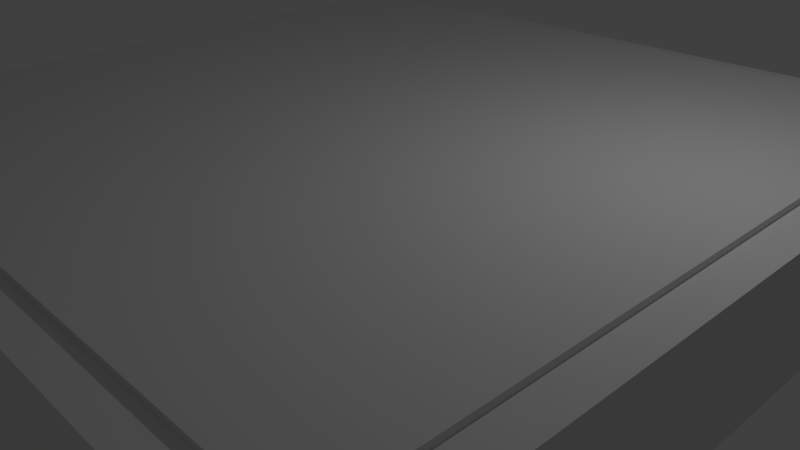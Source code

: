 # Source: chess_board.blend  (saved by Blender 2.69.0; exported with 4.5.12 LTS)
import bpy
from mathutils import Matrix  # noqa: F401  (used for matrix-valued properties, if any)

bpy.ops.wm.read_factory_settings(use_empty=True)
scene = bpy.context.scene
scene.name = 'Scene'

# ---- collections
col_collection_1 = bpy.data.collections.new('Collection 1'); scene.collection.children.link(col_collection_1)

# ---- materials (node trees are filled in below, after node groups)
mat_material = bpy.data.materials.new('Material')
mat_material.alpha_threshold = 0.0
mat_material.use_transparent_shadow = False
mat_material.roughness = 0.5
mat_material.line_color = (0.0, 0.0, 0.0, 1.0)
mat_material_001 = bpy.data.materials.new('Material.001')
mat_material_001.alpha_threshold = 0.0
mat_material_001.use_transparent_shadow = False
mat_material_001.roughness = 0.5
mat_material_001.line_color = (0.0, 0.0, 0.0, 1.0)
mat_material_002 = bpy.data.materials.new('Material.002')
mat_material_002.alpha_threshold = 0.0
mat_material_002.use_transparent_shadow = False
mat_material_002.roughness = 0.5
mat_material_002.line_color = (0.0, 0.0, 0.0, 1.0)

# ---- material node trees

# ---- world
world_world = bpy.data.worlds.new('World'); scene.world = world_world
world_world.color = (0.05088, 0.05088, 0.05088)
world_world.use_sun_shadow = False
world_world.sun_shadow_jitter_overblur = 0.0
world_world.cycles.sampling_method = 'MANUAL'
world_world.cycles.sample_map_resolution = 256

# ---- cameras
cam_camera = bpy.data.cameras.new('Camera')
cam_camera.clip_end = 100.0
cam_camera.lens = 35.0
cam_camera.sensor_width = 32.0
cam_camera.sensor_height = 18.0
cam_camera.ortho_scale = 7.314
cam_camera.dof.focus_distance = 0.0
cam_camera.dof.aperture_fstop = 128.0

# ---- lights
light_lamp = bpy.data.lights.new('Lamp', 'POINT')
light_lamp.transmission_factor = 0.0
light_lamp.cutoff_distance = 30.0
light_lamp.energy = 100.0
light_lamp.shadow_buffer_clip_start = 1.001
light_lamp.shadow_soft_size = 0.1
light_lamp.shadow_maximum_resolution = 0.006
light_lamp.use_absolute_resolution = True
light_lamp.cycles.use_multiple_importance_sampling = False

# ---- meshes
me_cube = bpy.data.meshes.new('Cube')
me_cube.from_pydata([(0.758, 0.758, -0.6831), (0.758, -0.758, -0.6831), (-0.758, -0.758, -0.6831), (-0.758, 0.758, -0.6831), (0.758, 0.758, 0.833), (0.758, -0.758, 0.833), (-0.758, -0.758, 0.833), (-0.758, 0.758, 0.833), (0.6093, 0.6093, -0.6831), (0.6093, -0.6093, -0.6831), (-0.6093, -0.6093, -0.6831), (-0.6093, 0.6093, -0.6831), (0.6093, 0.6093, 0.6518), (0.6093, -0.6093, 0.6518), (-0.6093, -0.6093, 0.6518), (-0.6093, 0.6093, 0.6518), (0.6941, 0.6941, 0.833), (0.6941, -0.6941, 0.833), (-0.6941, -0.6941, 0.833), (-0.6941, 0.6941, 0.833), (0.6941, 0.6941, 0.9069), (0.6941, -0.6941, 0.9069), (-0.6941, -0.6941, 0.9069), (-0.6941, 0.6941, 0.9069), (0.758, 0.5685, -0.6831), (0.758, 0.379, -0.6831), (0.758, 0.1895, -0.6831), (0.758, 0.0, -0.6831), (0.758, -0.1895, -0.6831), (0.758, -0.379, -0.6831), (0.758, -0.5685, -0.6831), (-0.758, -0.5685, -0.6831), (-0.758, -0.379, -0.6831), (-0.758, -0.1895, -0.6831), (-0.758, 1.639e-07, -0.6831), (-0.758, 0.1895, -0.6831), (-0.758, 0.379, -0.6831), (-0.758, 0.5685, -0.6831), (0.758, 0.5685, 0.833), (0.758, 0.379, 0.833), (0.758, 0.1895, 0.833), (0.758, -4.023e-07, 0.833), (0.758, -0.1895, 0.833), (0.758, -0.379, 0.833), (0.758, -0.5685, 0.833), (-0.758, -0.5685, 0.833), (-0.758, -0.379, 0.833), (-0.758, -0.1895, 0.833), (-0.758, 1.341e-07, 0.833), (-0.758, 0.1895, 0.833), (-0.758, 0.379, 0.833), (-0.758, 0.5685, 0.833), (0.6093, 0.457, -0.6831), (0.6093, 0.3046, -0.6831), (0.6093, 0.1523, -0.6831), (0.6093, 0.0, -0.6831), (0.6093, -0.1523, -0.6831), (0.6093, -0.3046, -0.6831), (0.6093, -0.457, -0.6831), (-0.6093, -0.457, -0.6831), (-0.6093, -0.3046, -0.6831), (-0.6093, -0.1523, -0.6831), (-0.6093, 1.192e-07, -0.6831), (-0.6093, 0.1523, -0.6831), (-0.6093, 0.3046, -0.6831), (-0.6093, 0.457, -0.6831), (0.6093, 0.457, 0.6518), (0.6093, 0.3046, 0.6518), (0.6093, 0.1523, 0.6518), (0.6093, 0.0, 0.6518), (0.6093, -0.1523, 0.6518), (0.6093, -0.3046, 0.6518), (0.6093, -0.457, 0.6518), (-0.6093, -0.457, 0.6518), (-0.6093, -0.3046, 0.6518), (-0.6093, -0.1523, 0.6518), (-0.6093, 1.192e-07, 0.6518), (-0.6093, 0.1523, 0.6518), (-0.6093, 0.3046, 0.6518), (-0.6093, 0.457, 0.6518), (0.6941, 0.5206, 0.833), (0.6941, 0.347, 0.833), (0.6941, 0.1735, 0.833), (0.6941, -4.47e-07, 0.833), (0.6941, -0.1735, 0.833), (0.6941, -0.347, 0.833), (0.6941, -0.5206, 0.833), (-0.6941, -0.5206, 0.833), (-0.6941, -0.347, 0.833), (-0.6941, -0.1735, 0.833), (-0.6941, 1.937e-07, 0.833), (-0.6941, 0.1735, 0.833), (-0.6941, 0.347, 0.833), (-0.6941, 0.5206, 0.833), (0.6941, 0.5206, 0.9069), (0.6941, 0.347, 0.9069), (0.6941, 0.1735, 0.9069), (0.6941, -4.47e-07, 0.9069), (0.6941, -0.1735, 0.9069), (0.6941, -0.347, 0.9069), (0.6941, -0.5206, 0.9069), (-0.6941, -0.5206, 0.9069), (-0.6941, -0.347, 0.9069), (-0.6941, -0.1735, 0.9069), (-0.6941, 1.937e-07, 0.9069), (-0.6941, 0.1735, 0.9069), (-0.6941, 0.347, 0.9069), (-0.6941, 0.5206, 0.9069), (0.5685, 0.758, -0.6831), (0.379, 0.758, -0.6831), (0.1895, 0.758, -0.6831), (4.47e-08, 0.758, -0.6831), (-0.1895, 0.758, -0.6831), (-0.379, 0.758, -0.6831), (-0.5685, 0.758, -0.6831), (0.5685, -0.758, -0.6831), (0.379, -0.758, -0.6831), (0.1895, -0.758, -0.6831), (-1.043e-07, -0.758, -0.6831), (-0.1895, -0.758, -0.6831), (-0.379, -0.758, -0.6831), (-0.5685, -0.758, -0.6831), (0.5685, 0.758, 0.833), (0.379, 0.758, 0.833), (0.1895, 0.758, 0.833), (1.639e-07, 0.758, 0.833), (-0.1895, 0.758, 0.833), (-0.379, 0.758, 0.833), (-0.5685, 0.758, 0.833), (0.5685, -0.758, 0.833), (0.379, -0.758, 0.833), (0.1895, -0.758, 0.833), (-4.917e-07, -0.758, 0.833), (-0.1895, -0.758, 0.833), (-0.379, -0.758, 0.833), (-0.5685, -0.758, 0.833), (0.457, 0.6093, -0.6831), (0.3046, 0.6093, -0.6831), (0.1523, 0.6093, -0.6831), (7.451e-08, 0.6093, -0.6831), (-0.1523, 0.6093, -0.6831), (-0.3046, 0.6093, -0.6831), (-0.457, 0.6093, -0.6831), (0.457, -0.6093, -0.6831), (0.3046, -0.6093, -0.6831), (0.1523, -0.6093, -0.6831), (-5.96e-08, -0.6093, -0.6831), (-0.1523, -0.6093, -0.6831), (-0.3046, -0.6093, -0.6831), (-0.457, -0.6093, -0.6831), (0.457, 0.6093, 0.6518), (0.3046, 0.6093, 0.6518), (0.1523, 0.6093, 0.6518), (7.451e-08, 0.6093, 0.6518), (-0.1523, 0.6093, 0.6518), (-0.3046, 0.6093, 0.6518), (-0.457, 0.6093, 0.6518), (0.457, -0.6093, 0.6518), (0.3046, -0.6093, 0.6518), (0.1523, -0.6093, 0.6518), (-5.96e-08, -0.6093, 0.6518), (-0.1523, -0.6093, 0.6518), (-0.3046, -0.6093, 0.6518), (-0.457, -0.6093, 0.6518), (0.5206, 0.6941, 0.833), (0.347, 0.6941, 0.833), (0.1735, 0.6941, 0.833), (1.639e-07, 0.6941, 0.833), (-0.1735, 0.6941, 0.833), (-0.347, 0.6941, 0.833), (-0.5206, 0.6941, 0.833), (0.5206, -0.6941, 0.833), (0.347, -0.6941, 0.833), (0.1735, -0.6941, 0.833), (-3.725e-07, -0.6941, 0.833), (-0.1735, -0.6941, 0.833), (-0.347, -0.6941, 0.833), (-0.5206, -0.6941, 0.833), (0.5206, 0.6941, 0.9069), (0.347, 0.6941, 0.9069), (0.1735, 0.6941, 0.9069), (1.639e-07, 0.6941, 0.9069), (-0.1735, 0.6941, 0.9069), (-0.347, 0.6941, 0.9069), (-0.5206, 0.6941, 0.9069), (0.5206, -0.6941, 0.9069), (0.347, -0.6941, 0.9069), (0.1735, -0.6941, 0.9069), (-3.725e-07, -0.6941, 0.9069), (-0.1735, -0.6941, 0.9069), (-0.347, -0.6941, 0.9069), (-0.5206, -0.6941, 0.9069), (0.457, 0.457, 0.6518), (0.3046, 0.457, 0.6518), (0.1523, 0.457, 0.6518), (7.451e-08, 0.457, 0.6518), (-0.1523, 0.457, 0.6518), (-0.3046, 0.457, 0.6518), (-0.457, 0.457, 0.6518), (0.457, 0.3046, 0.6518), (0.3046, 0.3046, 0.6518), (0.1523, 0.3046, 0.6518), (4.47e-08, 0.3046, 0.6518), (-0.1523, 0.3046, 0.6518), (-0.3046, 0.3046, 0.6518), (-0.457, 0.3046, 0.6518), (0.457, 0.1523, 0.6518), (0.3046, 0.1523, 0.6518), (0.1523, 0.1523, 0.6518), (2.98e-08, 0.1523, 0.6518), (-0.1523, 0.1523, 0.6518), (-0.3046, 0.1523, 0.6518), (-0.457, 0.1523, 0.6518), (0.457, 1.49e-08, 0.6518), (0.3046, 2.98e-08, 0.6518), (0.1523, 4.47e-08, 0.6518), (2.98e-08, 5.96e-08, 0.6518), (-0.1523, 7.451e-08, 0.6518), (-0.3046, 8.941e-08, 0.6518), (-0.457, 1.043e-07, 0.6518), (0.457, -0.1523, 0.6518), (0.3046, -0.1523, 0.6518), (0.1523, -0.1523, 0.6518), (2.98e-08, -0.1523, 0.6518), (-0.1523, -0.1523, 0.6518), (-0.3046, -0.1523, 0.6518), (-0.457, -0.1523, 0.6518), (0.457, -0.3046, 0.6518), (0.3046, -0.3046, 0.6518), (0.1523, -0.3046, 0.6518), (-2.98e-08, -0.3046, 0.6518), (-0.1523, -0.3046, 0.6518), (-0.3046, -0.3046, 0.6518), (-0.457, -0.3046, 0.6518), (0.457, -0.457, 0.6518), (0.3046, -0.457, 0.6518), (0.1523, -0.457, 0.6518), (-4.47e-08, -0.457, 0.6518), (-0.1523, -0.457, 0.6518), (-0.3046, -0.457, 0.6518), (-0.457, -0.457, 0.6518), (-0.5206, 0.5206, 0.9069), (-0.347, 0.5206, 0.9069), (-0.1735, 0.5206, 0.9069), (1.192e-07, 0.5206, 0.9069), (0.1735, 0.5206, 0.9069), (0.347, 0.5206, 0.9069), (0.5206, 0.5206, 0.9069), (-0.5206, 0.347, 0.9069), (-0.347, 0.347, 0.9069), (-0.1735, 0.347, 0.9069), (4.47e-08, 0.347, 0.9069), (0.1735, 0.347, 0.9069), (0.347, 0.347, 0.9069), (0.5206, 0.347, 0.9069), (-0.5206, 0.1735, 0.9069), (-0.347, 0.1735, 0.9069), (-0.1735, 0.1735, 0.9069), (-2.98e-08, 0.1735, 0.9069), (0.1735, 0.1735, 0.9069), (0.347, 0.1735, 0.9069), (0.5206, 0.1735, 0.9069), (-0.5206, 1.136e-07, 0.9069), (-0.347, 3.353e-08, 0.9069), (-0.1735, -4.657e-08, 0.9069), (-5.96e-08, -1.267e-07, 0.9069), (0.1735, -2.068e-07, 0.9069), (0.347, -2.868e-07, 0.9069), (0.5206, -3.669e-07, 0.9069), (-0.5206, -0.1735, 0.9069), (-0.347, -0.1735, 0.9069), (-0.1735, -0.1735, 0.9069), (-8.941e-08, -0.1735, 0.9069), (0.1735, -0.1735, 0.9069), (0.347, -0.1735, 0.9069), (0.5206, -0.1735, 0.9069), (-0.5206, -0.347, 0.9069), (-0.347, -0.347, 0.9069), (-0.1735, -0.347, 0.9069), (-2.086e-07, -0.347, 0.9069), (0.1735, -0.347, 0.9069), (0.347, -0.347, 0.9069), (0.5206, -0.347, 0.9069), (-0.5206, -0.5206, 0.9069), (-0.347, -0.5206, 0.9069), (-0.1735, -0.5206, 0.9069), (-2.831e-07, -0.5206, 0.9069), (0.1735, -0.5206, 0.9069), (0.347, -0.5206, 0.9069), (0.5206, -0.5206, 0.9069)], [], [(37, 3, 11, 65), (45, 6, 18, 87), (30, 44, 5, 1), (121, 135, 6, 2), (37, 51, 7, 3), (128, 114, 3, 7), (65, 11, 15, 79), (121, 2, 10, 149), (108, 0, 8, 136), (30, 1, 9, 58), (240, 163, 14, 73), (149, 10, 14, 163), (136, 8, 12, 150), (58, 9, 13, 72), (87, 18, 22, 101), (129, 5, 17, 171), (128, 7, 19, 170), (38, 4, 16, 80), (283, 101, 22, 191), (171, 17, 21, 185), (170, 19, 23, 184), (80, 16, 20, 94), (2, 31, 59, 10), (31, 32, 60, 59), (32, 33, 61, 60), (33, 34, 62, 61), (34, 35, 63, 62), (35, 36, 64, 63), (36, 37, 65, 64), (7, 51, 93, 19), (51, 50, 92, 93), (50, 49, 91, 92), (49, 48, 90, 91), (48, 47, 89, 90), (47, 46, 88, 89), (46, 45, 87, 88), (0, 4, 38, 24), (24, 38, 39, 25), (25, 39, 40, 26), (26, 40, 41, 27), (27, 41, 42, 28), (28, 42, 43, 29), (29, 43, 44, 30), (2, 6, 45, 31), (31, 45, 46, 32), (32, 46, 47, 33), (33, 47, 48, 34), (34, 48, 49, 35), (35, 49, 50, 36), (36, 50, 51, 37), (10, 59, 73, 14), (59, 60, 74, 73), (60, 61, 75, 74), (61, 62, 76, 75), (62, 63, 77, 76), (63, 64, 78, 77), (64, 65, 79, 78), (0, 24, 52, 8), (24, 25, 53, 52), (25, 26, 54, 53), (26, 27, 55, 54), (27, 28, 56, 55), (28, 29, 57, 56), (29, 30, 58, 57), (156, 198, 79, 15), (198, 205, 78, 79), (205, 212, 77, 78), (212, 219, 76, 77), (219, 226, 75, 76), (226, 233, 74, 75), (233, 240, 73, 74), (8, 52, 66, 12), (52, 53, 67, 66), (53, 54, 68, 67), (54, 55, 69, 68), (55, 56, 70, 69), (56, 57, 71, 70), (57, 58, 72, 71), (19, 93, 107, 23), (93, 92, 106, 107), (92, 91, 105, 106), (91, 90, 104, 105), (90, 89, 103, 104), (89, 88, 102, 103), (88, 87, 101, 102), (5, 44, 86, 17), (44, 43, 85, 86), (43, 42, 84, 85), (42, 41, 83, 84), (41, 40, 82, 83), (40, 39, 81, 82), (39, 38, 80, 81), (184, 23, 107, 241), (241, 107, 106, 248), (248, 106, 105, 255), (255, 105, 104, 262), (262, 104, 103, 269), (269, 103, 102, 276), (276, 102, 101, 283), (17, 86, 100, 21), (86, 85, 99, 100), (85, 84, 98, 99), (84, 83, 97, 98), (83, 82, 96, 97), (82, 81, 95, 96), (81, 80, 94, 95), (1, 5, 129, 115), (115, 129, 130, 116), (116, 130, 131, 117), (117, 131, 132, 118), (118, 132, 133, 119), (119, 133, 134, 120), (120, 134, 135, 121), (4, 0, 108, 122), (122, 108, 109, 123), (123, 109, 110, 124), (124, 110, 111, 125), (125, 111, 112, 126), (126, 112, 113, 127), (127, 113, 114, 128), (1, 115, 143, 9), (115, 116, 144, 143), (116, 117, 145, 144), (117, 118, 146, 145), (118, 119, 147, 146), (119, 120, 148, 147), (120, 121, 149, 148), (3, 114, 142, 11), (114, 113, 141, 142), (113, 112, 140, 141), (112, 111, 139, 140), (111, 110, 138, 139), (110, 109, 137, 138), (109, 108, 136, 137), (72, 13, 157, 234), (234, 157, 158, 235), (235, 158, 159, 236), (236, 159, 160, 237), (237, 160, 161, 238), (238, 161, 162, 239), (239, 162, 163, 240), (9, 143, 157, 13), (143, 144, 158, 157), (144, 145, 159, 158), (145, 146, 160, 159), (146, 147, 161, 160), (147, 148, 162, 161), (148, 149, 163, 162), (11, 142, 156, 15), (142, 141, 155, 156), (141, 140, 154, 155), (140, 139, 153, 154), (139, 138, 152, 153), (138, 137, 151, 152), (137, 136, 150, 151), (6, 135, 177, 18), (135, 134, 176, 177), (134, 133, 175, 176), (133, 132, 174, 175), (132, 131, 173, 174), (131, 130, 172, 173), (130, 129, 171, 172), (4, 122, 164, 16), (122, 123, 165, 164), (123, 124, 166, 165), (124, 125, 167, 166), (125, 126, 168, 167), (126, 127, 169, 168), (127, 128, 170, 169), (100, 289, 185, 21), (289, 288, 186, 185), (288, 287, 187, 186), (287, 286, 188, 187), (286, 285, 189, 188), (285, 284, 190, 189), (284, 283, 191, 190), (18, 177, 191, 22), (177, 176, 190, 191), (176, 175, 189, 190), (175, 174, 188, 189), (174, 173, 187, 188), (173, 172, 186, 187), (172, 171, 185, 186), (16, 164, 178, 20), (164, 165, 179, 178), (165, 166, 180, 179), (166, 167, 181, 180), (167, 168, 182, 181), (168, 169, 183, 182), (169, 170, 184, 183), (12, 66, 192, 150), (150, 192, 193, 151), (151, 193, 194, 152), (152, 194, 195, 153), (153, 195, 196, 154), (154, 196, 197, 155), (155, 197, 198, 156), (66, 67, 199, 192), (192, 199, 200, 193), (193, 200, 201, 194), (194, 201, 202, 195), (195, 202, 203, 196), (196, 203, 204, 197), (197, 204, 205, 198), (67, 68, 206, 199), (199, 206, 207, 200), (200, 207, 208, 201), (201, 208, 209, 202), (202, 209, 210, 203), (203, 210, 211, 204), (204, 211, 212, 205), (68, 69, 213, 206), (206, 213, 214, 207), (207, 214, 215, 208), (208, 215, 216, 209), (209, 216, 217, 210), (210, 217, 218, 211), (211, 218, 219, 212), (69, 70, 220, 213), (213, 220, 221, 214), (214, 221, 222, 215), (215, 222, 223, 216), (216, 223, 224, 217), (217, 224, 225, 218), (218, 225, 226, 219), (70, 71, 227, 220), (220, 227, 228, 221), (221, 228, 229, 222), (222, 229, 230, 223), (223, 230, 231, 224), (224, 231, 232, 225), (225, 232, 233, 226), (71, 72, 234, 227), (227, 234, 235, 228), (228, 235, 236, 229), (229, 236, 237, 230), (230, 237, 238, 231), (231, 238, 239, 232), (232, 239, 240, 233), (20, 178, 247, 94), (178, 179, 246, 247), (179, 180, 245, 246), (180, 181, 244, 245), (181, 182, 243, 244), (182, 183, 242, 243), (183, 184, 241, 242), (94, 247, 254, 95), (247, 246, 253, 254), (246, 245, 252, 253), (245, 244, 251, 252), (244, 243, 250, 251), (243, 242, 249, 250), (242, 241, 248, 249), (95, 254, 261, 96), (254, 253, 260, 261), (253, 252, 259, 260), (252, 251, 258, 259), (251, 250, 257, 258), (250, 249, 256, 257), (249, 248, 255, 256), (96, 261, 268, 97), (261, 260, 267, 268), (260, 259, 266, 267), (259, 258, 265, 266), (258, 257, 264, 265), (257, 256, 263, 264), (256, 255, 262, 263), (97, 268, 275, 98), (268, 267, 274, 275), (267, 266, 273, 274), (266, 265, 272, 273), (265, 264, 271, 272), (264, 263, 270, 271), (263, 262, 269, 270), (98, 275, 282, 99), (275, 274, 281, 282), (274, 273, 280, 281), (273, 272, 279, 280), (272, 271, 278, 279), (271, 270, 277, 278), (270, 269, 276, 277), (99, 282, 289, 100), (282, 281, 288, 289), (281, 280, 287, 288), (280, 279, 286, 287), (279, 278, 285, 286), (278, 277, 284, 285), (277, 276, 283, 284)])
me_cube.polygons.foreach_set('material_index', [0, 0, 0, 0, 0, 0, 0, 0, 0, 0, 0, 0, 0, 0, 0, 0, 0, 0, 2, 0, 0, 0, 0, 0, 0, 0, 0, 0, 0, 0, 0, 0, 0, 0, 0, 0, 0, 0, 0, 0, 0, 0, 0, 0, 0, 0, 0, 0, 0, 0, 0, 0, 0, 0, 0, 0, 0, 0, 0, 0, 0, 0, 0, 0, 0, 0, 0, 0, 0, 0, 0, 0, 0, 0, 0, 0, 0, 0, 0, 0, 0, 0, 0, 0, 0, 0, 0, 0, 0, 0, 0, 0, 1, 2, 1, 2, 1, 2, 1, 0, 0, 0, 0, 0, 0, 0, 0, 0, 0, 0, 0, 0, 0, 0, 0, 0, 0, 0, 0, 0, 0, 0, 0, 0, 0, 0, 0, 0, 0, 0, 0, 0, 0, 0, 0, 0, 0, 0, 0, 0, 0, 0, 0, 0, 0, 0, 0, 0, 0, 0, 0, 0, 0, 0, 0, 0, 0, 0, 0, 0, 0, 0, 0, 0, 0, 0, 0, 0, 0, 1, 2, 1, 2, 1, 2, 1, 0, 0, 0, 0, 0, 0, 0, 0, 0, 0, 0, 0, 0, 0, 0, 0, 0, 0, 0, 0, 0, 0, 0, 0, 0, 0, 0, 0, 0, 0, 0, 0, 0, 0, 0, 0, 0, 0, 0, 0, 0, 0, 0, 0, 0, 0, 0, 0, 0, 0, 0, 0, 0, 0, 0, 0, 0, 0, 0, 0, 0, 0, 0, 2, 1, 2, 1, 2, 1, 2, 1, 2, 1, 2, 1, 2, 1, 2, 1, 2, 1, 2, 1, 2, 1, 2, 1, 2, 1, 2, 1, 2, 1, 2, 1, 2, 1, 2, 1, 2, 1, 2, 1, 2, 1, 2, 1, 2, 1, 2, 1, 2])
me_cube.materials.append(mat_material)
me_cube.materials.append(mat_material_001)
me_cube.materials.append(mat_material_002)
me_cube.use_remesh_preserve_volume = False
me_cube.use_remesh_preserve_attributes = False
me_cube.use_mirror_vertex_groups = False
me_cube.update()

# ---- objects
ob_cube = bpy.data.objects.new('Cube', me_cube)
ob_lamp = bpy.data.objects.new('Lamp', light_lamp)
ob_camera = bpy.data.objects.new('Camera', cam_camera)

# ---- transforms, parenting, visibility, modifiers, constraints
ob_cube.location = (0.0, 0.0, 1.021)
ob_cube.scale = (6.692, 6.692, 1.0)
ob_cube.lock_rotations_4d = False
ob_cube.empty_display_type = 'ARROWS'
ob_cube.lineart.crease_threshold = 0.0
ob_lamp.location = (4.076, 1.005, 5.904)
ob_lamp.rotation_euler = (0.6503, 0.05522, 1.866)
ob_lamp.lock_rotations_4d = False
ob_lamp.empty_display_type = 'ARROWS'
ob_lamp.color = (0.0, 0.0, 0.0, 0.0)
ob_lamp.lineart.crease_threshold = 0.0
ob_camera.location = (7.481, -6.508, 5.344)
ob_camera.rotation_euler = (1.109, 0.01082, 0.8149)
ob_camera.lock_rotations_4d = False
ob_camera.empty_display_type = 'ARROWS'
ob_camera.color = (0.0, 0.0, 0.0, 0.0)
ob_camera.display_type = 'WIRE'
ob_camera.lineart.crease_threshold = 0.0

# ---- collection membership
col_collection_1.objects.link(ob_cube)
col_collection_1.objects.link(ob_lamp)
col_collection_1.objects.link(ob_camera)

# ---- scene / render settings (as saved in the file)
scene.camera = ob_camera
scene.frame_start = 1; scene.frame_end = 250; scene.frame_set(1)
scene.render.engine = 'BLENDER_EEVEE_NEXT'
scene.render.image_settings.compression = 90
scene.render.resolution_percentage = 50
scene.render.dither_intensity = 0.0
scene.cycles.use_denoising = False
scene.cycles.samples = 10
scene.cycles.sampling_pattern = 'TABULATED_SOBOL'
scene.cycles.light_sampling_threshold = 0.0
scene.cycles.use_adaptive_sampling = False
scene.cycles.use_light_tree = False
scene.cycles.blur_glossy = 0.0
scene.cycles.volume_bounces = 1
scene.cycles.pixel_filter_type = 'GAUSSIAN'
scene.cycles.sample_clamp_indirect = 0.0
scene.view_settings.view_transform = 'Standard'
bpy.context.view_layer.update()
